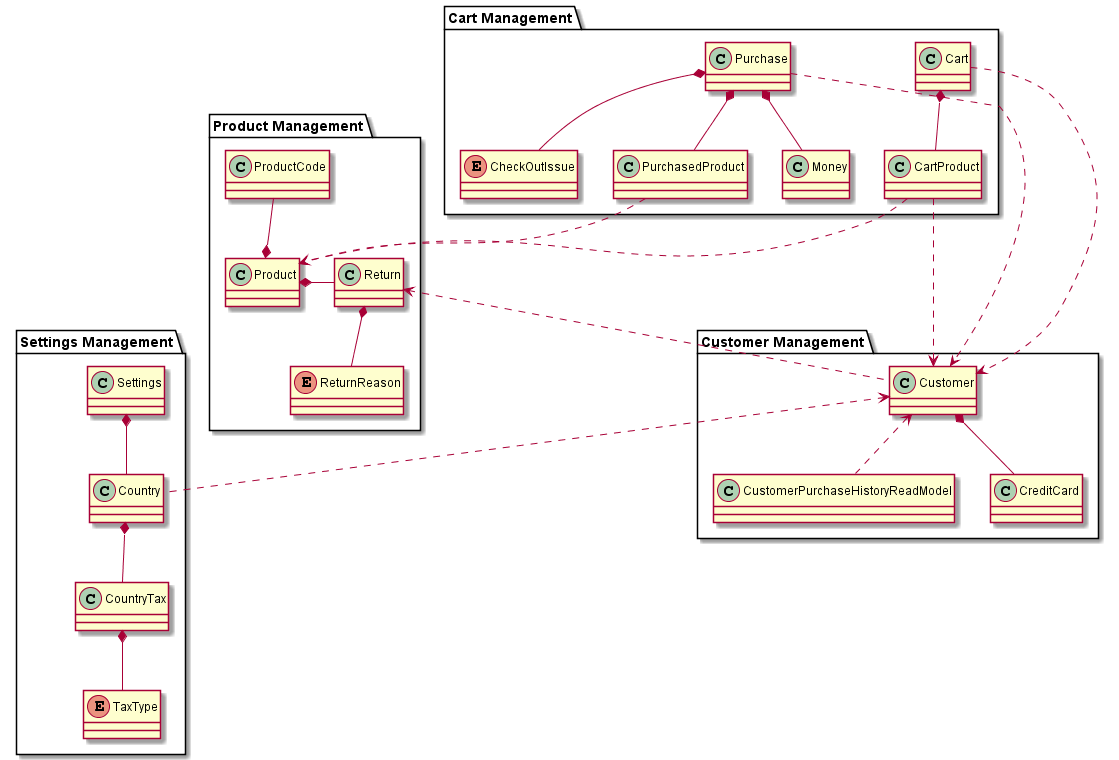

The diagram above was rendered by PlantUML. Its source (embedded in the PNG):
@startuml

' title CoolStore Class Diagram

' package "Shared Kernel" {
'   abstract class EntityBase
'   abstract class ValueObject
'   interface IAggregateRoot
' }

package "Product Management" {
  class Product
  class ProductCode
  class Return
  enum ReturnReason

  ' EntityBase <|-- Product
  ' EntityBase <|-- ProductCode
  ' EntityBase <|-- Return

  ' IAggregateRoot <|.. Product
  ' IAggregateRoot <|.. ProductCode

  ProductCode --* Product
  Return -left-* Product
  Return *-- ReturnReason
}

package "Customer Management" {
  class Customer
  class CreditCard
  class CustomerPurchaseHistoryReadModel

  ' EntityBase <|-- Customer
  ' EntityBase <|-- CreditCard

  ' IAggregateRoot <|.. CreditCard

  Customer *-- CreditCard
  Customer <.. CustomerPurchaseHistoryReadModel
}

package "Cart Management" {
  class Cart
  class CartProduct
  class Purchase
  class PurchasedProduct
  class Money
  enum CheckOutIssue

  ' EntityBase <|-- Cart
  ' EntityBase <|-- CartProduct
  ' EntityBase <|-- Purchase
  ' EntityBase <|-- PurchasedProduct

  ' IAggregateRoot <|.. Cart
  ' IAggregateRoot <|.. Purchase

  ' ValueObject <|-- Money

  Cart *-- CartProduct
  Purchase *-- PurchasedProduct
  Purchase *-- Money
  Purchase *-- CheckOutIssue

  Cart ..> Customer
  CartProduct ..> Customer
  Purchase ..> Customer
}

package "Settings Management" {
  class Settings
  class Country
  class CountryTax
  enum TaxType

  ' EntityBase <|-- Country
  ' EntityBase <|-- CountryTax

  ' IAggregateRoot <|.. Country
  ' IAggregateRoot <|.. CountryTax

  Settings *-- Country
  CountryTax *-- TaxType
  Country *-- CountryTax
}

Return <.. Customer
Customer <.. Country
CartProduct ..> Product
PurchasedProduct ..> Product

@enduml